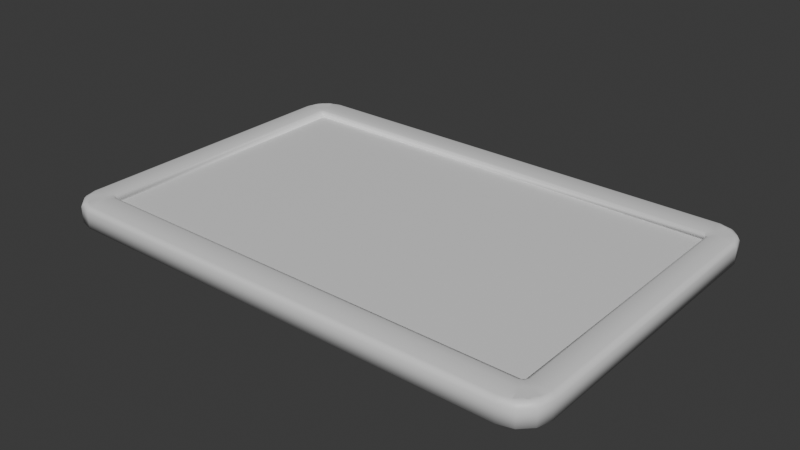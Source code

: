 # Source: Wall_Board.blend  (saved by Blender 5.2.44; exported with 4.5.12 LTS)
import bpy
from mathutils import Matrix  # noqa: F401  (used for matrix-valued properties, if any)

bpy.ops.wm.read_factory_settings(use_empty=True)
scene = bpy.context.scene
scene.name = 'Scene'

# ---- materials (node trees are filled in below, after node groups)
mat_board = bpy.data.materials.new('Board')
mat_paper = bpy.data.materials.new('Paper')

# ---- material node trees
mat_board.use_nodes = True; mat_board.node_tree.nodes.clear()
_N = mat_board.node_tree.nodes; _L = mat_board.node_tree.links
n0 = _N.new('ShaderNodeBsdfPrincipled'); n0.name = 'Principled BSDF'; n0.location = (-200, 100)
n0.inputs[10].default_value = 0.005
n1 = _N.new('ShaderNodeOutputMaterial'); n1.name = 'Material Output'; n1.location = (200, 100)
_L.new(n0.outputs[0], n1.inputs[0])
n1.is_active_output = True
mat_paper.use_nodes = True; mat_paper.node_tree.nodes.clear()
_N = mat_paper.node_tree.nodes; _L = mat_paper.node_tree.links
n0 = _N.new('ShaderNodeBsdfPrincipled'); n0.name = 'Principled BSDF'; n0.location = (-200, 100)
n0.inputs[10].default_value = 0.005
n1 = _N.new('ShaderNodeOutputMaterial'); n1.name = 'Material Output'; n1.location = (200, 100)
_L.new(n0.outputs[0], n1.inputs[0])
n1.is_active_output = True

# ---- world
world_world = bpy.data.worlds.new('World'); scene.world = world_world
world_world.use_nodes = True; world_world.node_tree.nodes.clear()
_N = world_world.node_tree.nodes; _L = world_world.node_tree.links
n0 = _N.new('ShaderNodeOutputWorld'); n0.name = 'World Output'; n0.location = (200, 100)
n1 = _N.new('ShaderNodeBackground'); n1.name = 'Background'; n1.location = (-200, 100)
n1.inputs[0].default_value = (0.05088, 0.05088, 0.05088, 1.0)
_L.new(n1.outputs[0], n0.inputs[0])
n0.is_active_output = True
world_world.color = (0.05088, 0.05088, 0.05088)
world_world.sun_shadow_jitter_overblur = 0.0

# ---- meshes
me_cube_001 = bpy.data.meshes.new('Cube.001')
me_cube_001.from_pydata([(-1.316, -0.8009, 0.02566), (-1.316, 0.8184, 0.02566), (1.333, 0.8184, 0.02566), (1.333, -0.8009, 0.02566), (-1.324, -1.0, -0.06083), (-1.491, -0.8327, -0.06083), (-1.407, -0.9776, -0.06083), (-1.468, -0.9164, -0.06083), (-1.491, 0.8327, -0.06083), (-1.324, 1.0, -0.06083), (-1.468, 0.9164, -0.06083), (-1.407, 0.9776, -0.06083), (1.491, -0.8327, -0.06083), (1.324, -1.0, -0.06083), (1.468, -0.9164, -0.06083), (1.407, -0.9776, -0.06083), (1.324, 1.0, -0.06083), (1.491, 0.8327, -0.06083), (1.407, 0.9776, -0.06083), (1.468, 0.9164, -0.06083), (-1.352, -0.7994, 0.06083), (-1.312, -0.837, 0.06083), (-1.319, -0.8044, 0.03393), (-1.34, -0.8259, 0.06083), (-1.328, -0.8133, 0.0563), (-1.316, -0.8161, 0.05295), (-1.331, -0.8019, 0.05295), (-1.352, 0.7994, 0.06083), (-1.319, 0.8148, 0.03393), (-1.312, 0.837, 0.06083), (-1.331, 0.8071, 0.05295), (-1.328, 0.8155, 0.0563), (-1.316, 0.8192, 0.05295), (-1.34, 0.8259, 0.06083), (1.312, 0.837, 0.06083), (1.329, 0.8148, 0.03393), (1.352, 0.7994, 0.06083), (1.321, 0.8192, 0.05295), (1.33, 0.8155, 0.0563), (1.334, 0.8071, 0.05295), (1.34, 0.8259, 0.06083), (1.352, -0.7994, 0.06083), (1.329, -0.8044, 0.03393), (1.312, -0.837, 0.06083), (1.334, -0.8019, 0.05295), (1.33, -0.8133, 0.0563), (1.321, -0.8161, 0.05295), (1.34, -0.8259, 0.06083), (-1.463, -0.8137, 0.06083), (-1.491, -0.8327, 0.03346), (-1.451, -0.877, 0.06083), (-1.483, -0.8232, 0.05281), (-1.476, -0.8381, 0.05622), (-1.476, -0.8563, 0.05281), (-1.46, -0.8386, 0.06083), (-1.324, -1.0, 0.03346), (-1.306, -0.9726, 0.06083), (-1.372, -0.9586, 0.06083), (-1.315, -0.992, 0.05281), (-1.33, -0.9854, 0.05622), (-1.331, -0.9685, 0.06083), (-1.349, -0.9848, 0.05281), (-1.389, -0.8417, 0.06083), (-1.45, -0.8772, 0.06083), (-1.422, -0.9242, 0.06083), (-1.373, -0.9562, 0.06083), (-1.349, -0.8788, 0.06083), (-1.41, -0.8563, 0.06083), (-1.389, -0.8847, 0.06083), (-1.427, -0.8968, 0.06083), (-1.397, -0.9279, 0.06083), (-1.359, -0.9049, 0.06083), (-1.365, -0.857, 0.06083), (-1.468, -0.9164, 0.03346), (-1.422, -0.9242, 0.06083), (-1.451, -0.8773, 0.06083), (-1.449, -0.9243, 0.05281), (-1.455, -0.9097, 0.05622), (-1.439, -0.9014, 0.06083), (-1.465, -0.8983, 0.05281), (-1.407, -0.9776, 0.03346), (-1.374, -0.9581, 0.06083), (-1.422, -0.9242, 0.06083), (-1.392, -0.9733, 0.05281), (-1.403, -0.9621, 0.05622), (-1.396, -0.9461, 0.06083), (-1.418, -0.9549, 0.05281), (-1.306, 0.9726, 0.06083), (-1.324, 1.0, 0.03346), (-1.372, 0.9586, 0.06083), (-1.315, 0.992, 0.05281), (-1.33, 0.9854, 0.05622), (-1.349, 0.9848, 0.05281), (-1.331, 0.9685, 0.06083), (-1.491, 0.8327, 0.03346), (-1.463, 0.8137, 0.06083), (-1.451, 0.877, 0.06083), (-1.483, 0.8232, 0.05281), (-1.476, 0.8381, 0.05622), (-1.46, 0.8386, 0.06083), (-1.476, 0.8563, 0.05281), (-1.349, 0.8788, 0.06083), (-1.373, 0.9562, 0.06083), (-1.422, 0.9242, 0.06083), (-1.45, 0.8772, 0.06083), (-1.389, 0.8417, 0.06083), (-1.359, 0.9049, 0.06083), (-1.389, 0.8847, 0.06083), (-1.397, 0.9279, 0.06083), (-1.427, 0.8968, 0.06083), (-1.41, 0.8563, 0.06083), (-1.365, 0.857, 0.06083), (-1.407, 0.9776, 0.03346), (-1.422, 0.9242, 0.06083), (-1.374, 0.9581, 0.06083), (-1.418, 0.9549, 0.05281), (-1.403, 0.9621, 0.05622), (-1.396, 0.9461, 0.06083), (-1.392, 0.9733, 0.05281), (-1.468, 0.9164, 0.03346), (-1.451, 0.8773, 0.06083), (-1.422, 0.9242, 0.06083), (-1.465, 0.8983, 0.05281), (-1.455, 0.9097, 0.05622), (-1.439, 0.9014, 0.06083), (-1.449, 0.9243, 0.05281), (1.306, -0.9726, 0.06083), (1.324, -1.0, 0.03346), (1.372, -0.9586, 0.06083), (1.315, -0.992, 0.05281), (1.33, -0.9854, 0.05622), (1.349, -0.9848, 0.05281), (1.331, -0.9685, 0.06083), (1.491, -0.8327, 0.03346), (1.463, -0.8137, 0.06083), (1.451, -0.877, 0.06083), (1.483, -0.8232, 0.05281), (1.476, -0.8381, 0.05622), (1.46, -0.8386, 0.06083), (1.476, -0.8563, 0.05281), (1.349, -0.8788, 0.06083), (1.373, -0.9562, 0.06083), (1.422, -0.9242, 0.06083), (1.45, -0.8772, 0.06083), (1.389, -0.8417, 0.06083), (1.359, -0.9049, 0.06083), (1.389, -0.8847, 0.06083), (1.397, -0.9279, 0.06083), (1.427, -0.8968, 0.06083), (1.41, -0.8563, 0.06083), (1.365, -0.857, 0.06083), (1.407, -0.9776, 0.03346), (1.422, -0.9242, 0.06083), (1.374, -0.9581, 0.06083), (1.418, -0.9549, 0.05281), (1.403, -0.9621, 0.05622), (1.396, -0.9461, 0.06083), (1.392, -0.9733, 0.05281), (1.468, -0.9164, 0.03346), (1.451, -0.8773, 0.06083), (1.422, -0.9242, 0.06083), (1.465, -0.8983, 0.05281), (1.455, -0.9097, 0.05622), (1.439, -0.9014, 0.06083), (1.449, -0.9243, 0.05281), (1.463, 0.8137, 0.06083), (1.491, 0.8327, 0.03346), (1.451, 0.877, 0.06083), (1.483, 0.8232, 0.05281), (1.476, 0.8381, 0.05622), (1.476, 0.8563, 0.05281), (1.46, 0.8386, 0.06083), (1.324, 1.0, 0.03346), (1.306, 0.9726, 0.06083), (1.372, 0.9586, 0.06083), (1.315, 0.992, 0.05281), (1.33, 0.9854, 0.05622), (1.331, 0.9685, 0.06083), (1.349, 0.9848, 0.05281), (1.389, 0.8417, 0.06083), (1.45, 0.8772, 0.06083), (1.422, 0.9242, 0.06083), (1.373, 0.9562, 0.06083), (1.349, 0.8788, 0.06083), (1.41, 0.8563, 0.06083), (1.389, 0.8847, 0.06083), (1.427, 0.8968, 0.06083), (1.397, 0.9279, 0.06083), (1.359, 0.9049, 0.06083), (1.365, 0.857, 0.06083), (1.468, 0.9164, 0.03346), (1.422, 0.9242, 0.06083), (1.451, 0.8773, 0.06083), (1.449, 0.9243, 0.05281), (1.455, 0.9097, 0.05622), (1.439, 0.9014, 0.06083), (1.465, 0.8983, 0.05281), (1.407, 0.9776, 0.03346), (1.374, 0.9581, 0.06083), (1.422, 0.9242, 0.06083), (1.392, 0.9733, 0.05281), (1.403, 0.9621, 0.05622), (1.396, 0.9461, 0.06083), (1.418, 0.9549, 0.05281)], [], [(2, 1, 0, 3), (8, 10, 11, 9, 16, 18, 19, 17, 12, 14, 15, 13, 4, 6, 7, 5), (20, 23, 24, 26), (21, 25, 24, 23), (22, 26, 24, 25), (27, 30, 31, 33), (28, 32, 31, 30), (29, 33, 31, 32), (34, 37, 38, 40), (35, 39, 38, 37), (36, 40, 38, 39), (41, 44, 45, 47), (42, 46, 45, 44), (43, 47, 45, 46), (48, 51, 52, 54), (49, 53, 52, 51), (50, 54, 52, 53), (55, 58, 59, 61), (56, 60, 59, 58), (57, 61, 59, 60), (62, 67, 68, 72), (63, 69, 68, 67), (64, 70, 68, 69), (65, 71, 68, 70), (66, 72, 68, 71), (73, 76, 77, 79), (74, 78, 77, 76), (75, 79, 77, 78), (80, 83, 84, 86), (81, 85, 84, 83), (82, 86, 84, 85), (87, 90, 91, 93), (88, 92, 91, 90), (89, 93, 91, 92), (94, 97, 98, 100), (95, 99, 98, 97), (96, 100, 98, 99), (101, 106, 107, 111), (102, 108, 107, 106), (103, 109, 107, 108), (104, 110, 107, 109), (105, 111, 107, 110), (112, 115, 116, 118), (113, 117, 116, 115), (114, 118, 116, 117), (119, 122, 123, 125), (120, 124, 123, 122), (121, 125, 123, 124), (126, 129, 130, 132), (127, 131, 130, 129), (128, 132, 130, 131), (133, 136, 137, 139), (134, 138, 137, 136), (135, 139, 137, 138), (140, 145, 146, 150), (141, 147, 146, 145), (142, 148, 146, 147), (143, 149, 146, 148), (144, 150, 146, 149), (151, 154, 155, 157), (152, 156, 155, 154), (153, 157, 155, 156), (158, 161, 162, 164), (159, 163, 162, 161), (160, 164, 162, 163), (165, 168, 169, 171), (166, 170, 169, 168), (167, 171, 169, 170), (172, 175, 176, 178), (173, 177, 176, 175), (174, 178, 176, 177), (179, 184, 185, 189), (180, 186, 185, 184), (181, 187, 185, 186), (182, 188, 185, 187), (183, 189, 185, 188), (190, 193, 194, 196), (191, 195, 194, 193), (192, 196, 194, 195), (197, 200, 201, 203), (198, 202, 201, 200), (199, 203, 201, 202), (22, 28, 30, 26), (26, 30, 27, 20), (28, 35, 37, 32), (32, 37, 34, 29), (35, 42, 44, 39), (39, 44, 41, 36), (42, 22, 25, 46), (46, 25, 21, 43), (62, 48, 54, 67), (67, 54, 50, 63), (49, 73, 79, 53), (53, 79, 75, 50), (73, 80, 86, 76), (76, 86, 82, 74), (80, 55, 61, 83), (83, 61, 57, 81), (56, 66, 71, 60), (60, 71, 65, 57), (63, 75, 78, 69), (69, 78, 74, 64), (64, 82, 85, 70), (70, 85, 81, 65), (101, 87, 93, 106), (106, 93, 89, 102), (88, 112, 118, 92), (92, 118, 114, 89), (112, 119, 125, 115), (115, 125, 121, 113), (119, 94, 100, 122), (122, 100, 96, 120), (95, 105, 110, 99), (99, 110, 104, 96), (102, 114, 117, 108), (108, 117, 113, 103), (103, 121, 124, 109), (109, 124, 120, 104), (140, 126, 132, 145), (145, 132, 128, 141), (127, 151, 157, 131), (131, 157, 153, 128), (151, 158, 164, 154), (154, 164, 160, 152), (158, 133, 139, 161), (161, 139, 135, 159), (134, 144, 149, 138), (138, 149, 143, 135), (141, 153, 156, 147), (147, 156, 152, 142), (142, 160, 163, 148), (148, 163, 159, 143), (179, 165, 171, 184), (184, 171, 167, 180), (166, 190, 196, 170), (170, 196, 192, 167), (190, 197, 203, 193), (193, 203, 199, 191), (197, 172, 178, 200), (200, 178, 174, 198), (173, 183, 188, 177), (177, 188, 182, 174), (180, 192, 195, 186), (186, 195, 191, 181), (181, 199, 202, 187), (187, 202, 198, 182), (48, 95, 97, 51), (51, 97, 94, 49), (126, 56, 58, 129), (129, 58, 55, 127), (20, 62, 72, 23), (23, 72, 66, 21), (144, 41, 47, 150), (150, 47, 43, 140), (29, 101, 111, 33), (33, 111, 105, 27), (87, 173, 175, 90), (90, 175, 172, 88), (36, 179, 189, 40), (40, 189, 183, 34), (165, 134, 136, 168), (168, 136, 133, 166), (105, 95, 48, 62, 20, 27), (22, 42, 3, 0), (28, 22, 0, 1), (66, 56, 126, 140, 43, 21), (183, 173, 87, 101, 29, 34), (35, 28, 1, 2), (144, 134, 165, 179, 36, 41), (42, 35, 2, 3), (50, 75, 63), (7, 73, 49, 5), (5, 49, 94, 8), (4, 55, 80, 6), (81, 57, 65), (13, 127, 55, 4), (74, 82, 64), (6, 80, 73, 7), (89, 114, 102), (88, 9, 11, 112), (9, 88, 172, 16), (119, 10, 8, 94), (120, 96, 104), (113, 121, 103), (112, 11, 10, 119), (128, 153, 141), (127, 13, 15, 151), (158, 14, 12, 133), (159, 135, 143), (17, 166, 133, 12), (152, 160, 142), (151, 15, 14, 158), (167, 192, 180), (166, 17, 19, 190), (197, 18, 16, 172), (198, 174, 182), (191, 199, 181), (190, 19, 18, 197)])
me_cube_001.polygons.foreach_set('use_smooth', [0, 0, 1, 1, 1, 1, 1, 1, 1, 1, 1, 1, 1, 1, 1, 1, 1, 1, 1, 1, 1, 1, 1, 1, 1, 1, 1, 1, 1, 1, 1, 1, 1, 1, 1, 1, 1, 1, 1, 1, 1, 1, 1, 1, 1, 1, 1, 1, 1, 1, 1, 1, 1, 1, 1, 1, 1, 1, 1, 1, 1, 1, 1, 1, 1, 1, 1, 1, 1, 1, 1, 1, 1, 1, 1, 1, 1, 1, 1, 1, 1, 1, 1, 1, 1, 1, 1, 1, 1, 1, 1, 1, 1, 1, 1, 1, 1, 1, 1, 1, 1, 1, 1, 1, 1, 1, 1, 1, 1, 1, 1, 1, 1, 1, 1, 1, 1, 1, 1, 1, 1, 1, 1, 1, 1, 1, 1, 1, 1, 1, 1, 1, 1, 1, 1, 1, 1, 1, 1, 1, 1, 1, 1, 1, 1, 1, 1, 1, 1, 1, 1, 1, 1, 1, 1, 1, 1, 1, 1, 1, 1, 1, 1, 1, 1, 1, 1, 1, 1, 1, 1, 1, 1, 1, 1, 1, 1, 1, 1, 1, 1, 1, 1, 1, 1, 1, 1, 1, 1, 1, 1, 1, 1, 1, 1, 1, 1, 1])
me_cube_001.polygons.foreach_set('material_index', [1, 0, 0, 0, 0, 0, 0, 0, 0, 0, 0, 0, 0, 0, 0, 0, 0, 0, 0, 0, 0, 0, 0, 0, 0, 0, 0, 0, 0, 0, 0, 0, 0, 0, 0, 0, 0, 0, 0, 0, 0, 0, 0, 0, 0, 0, 0, 0, 0, 0, 0, 0, 0, 0, 0, 0, 0, 0, 0, 0, 0, 0, 0, 0, 0, 0, 0, 0, 0, 0, 0, 0, 0, 0, 0, 0, 0, 0, 0, 0, 0, 0, 0, 0, 0, 0, 0, 0, 0, 0, 0, 0, 0, 0, 0, 0, 0, 0, 0, 0, 0, 0, 0, 0, 0, 0, 0, 0, 0, 0, 0, 0, 0, 0, 0, 0, 0, 0, 0, 0, 0, 0, 0, 0, 0, 0, 0, 0, 0, 0, 0, 0, 0, 0, 0, 0, 0, 0, 0, 0, 0, 0, 0, 0, 0, 0, 0, 0, 0, 0, 0, 0, 0, 0, 0, 0, 0, 0, 0, 0, 0, 0, 0, 0, 0, 0, 0, 0, 0, 0, 0, 0, 0, 0, 0, 0, 0, 0, 0, 0, 0, 0, 0, 0, 0, 0, 0, 0, 0, 0, 0, 0, 0, 0, 0, 0, 0, 0])
_uv = me_cube_001.uv_layers.new(name='UVMap')
_uv.uv.foreach_set('vector', [0.9424, 5.487e-07, 0.9424, 0.4455, 0.6701, 0.4455, 0.6701, -7.675e-08, 0.3083, 2.327e-08, 0.3223, 0.00377, 0.3326, 0.01407, 0.3364, 0.02814, 0.3364, 0.4734, 0.3326, 0.4874, 0.3223, 0.4977, 0.3083, 0.5015, 0.02814, 0.5015, 0.01407, 0.4977, 0.00377, 0.4874, 4.364e-09, 0.4734, 3.798e-08, 0.02814, 0.00377, 0.01407, 0.01407, 0.00377, 0.02814, 2.124e-09, 0.5061, 0.9304, 0.4999, 0.9329, 0.4999, 0.9288, 0.5023, 0.9275, 0.4935, 0.9301, 0.4975, 0.9273, 0.4999, 0.9288, 0.4999, 0.9329, 0.6302, 0.2523, 0.6316, 0.2474, 0.634, 0.2483, 0.6351, 0.2507, 0.766, 0.6706, 0.7638, 0.6659, 0.7647, 0.664, 0.7684, 0.6643, 0.924, 0.4536, 0.9264, 0.45, 0.929, 0.4513, 0.9291, 0.4523, 0.7656, 0.658, 0.7684, 0.6643, 0.7647, 0.664, 0.7633, 0.6615, 0.3391, 0.2314, 0.3348, 0.2329, 0.3327, 0.232, 0.3327, 0.2286, 0.4935, 0.02299, 0.4959, 0.01905, 0.497, 0.01931, 0.4979, 0.0214, 0.3265, 0.2311, 0.3327, 0.2286, 0.3327, 0.232, 0.3307, 0.2327, 0.06661, 0.4909, 0.06911, 0.4943, 0.06791, 0.4968, 0.06418, 0.4972, 0.4998, 0.01964, 0.5004, 0.01457, 0.5019, 0.01452, 0.5034, 0.01692, 0.06696, 0.5035, 0.06418, 0.4972, 0.06791, 0.4968, 0.06894, 0.4987, 0.5219, 0.9509, 0.5235, 0.9556, 0.5201, 0.957, 0.5172, 0.9543, 0.5001, 0.04166, 0.5002, 0.03477, 0.5036, 0.03714, 0.5051, 0.04004, 0.5095, 0.9591, 0.5172, 0.9543, 0.5201, 0.957, 0.517, 0.9599, 0.9208, 0.5018, 0.9224, 0.4974, 0.9253, 0.4995, 0.9279, 0.5032, 0.4705, 0.9511, 0.4752, 0.9546, 0.4723, 0.9571, 0.4688, 0.9557, 0.4836, 0.9597, 0.4756, 0.9602, 0.4723, 0.9571, 0.4752, 0.9546, 0.5052, 0.9433, 0.5064, 0.9492, 0.4982, 0.9503, 0.4989, 0.942, 0.5094, 0.9591, 0.5024, 0.9584, 0.4982, 0.9503, 0.5064, 0.9492, 0.4972, 0.9621, 0.4925, 0.9586, 0.4982, 0.9503, 0.5024, 0.9584, 0.4841, 0.9594, 0.4901, 0.9487, 0.4982, 0.9503, 0.4925, 0.9586, 0.4927, 0.9428, 0.4989, 0.942, 0.4982, 0.9503, 0.4901, 0.9487, 0.4881, 0.0284, 0.4909, 0.02405, 0.4935, 0.0258, 0.4942, 0.02812, 0.4972, 0.9621, 0.5037, 0.9612, 0.5049, 0.9651, 0.5016, 0.9666, 0.5095, 0.9591, 0.5084, 0.9649, 0.5049, 0.9651, 0.5037, 0.9612, 0.9341, 0.5158, 0.9347, 0.5103, 0.9368, 0.5117, 0.9386, 0.5149, 0.4839, 0.9598, 0.4894, 0.9614, 0.488, 0.9652, 0.4844, 0.9652, 0.4972, 0.9621, 0.4916, 0.9666, 0.488, 0.9652, 0.4894, 0.9614, 0.7867, 0.6349, 0.7913, 0.6332, 0.7927, 0.6368, 0.7901, 0.6397, 0.4043, 0.125, 0.4068, 0.1197, 0.4092, 0.1217, 0.4093, 0.1237, 0.7952, 0.648, 0.7901, 0.6397, 0.7927, 0.6368, 0.7957, 0.64, 0.7646, 0.3084, 0.7666, 0.3038, 0.7698, 0.3056, 0.7722, 0.3091, 0.7865, 0.6864, 0.7899, 0.6817, 0.7925, 0.6845, 0.7911, 0.688, 0.7947, 0.674, 0.7955, 0.6815, 0.7925, 0.6845, 0.7899, 0.6817, 0.7783, 0.6571, 0.7843, 0.6545, 0.7858, 0.6627, 0.7775, 0.6634, 0.795, 0.6486, 0.7941, 0.6569, 0.7858, 0.6627, 0.7843, 0.6545, 0.7977, 0.6616, 0.794, 0.6669, 0.7858, 0.6627, 0.7941, 0.6569, 0.7946, 0.6739, 0.7848, 0.6708, 0.7858, 0.6627, 0.794, 0.6669, 0.7789, 0.6697, 0.7775, 0.6634, 0.7858, 0.6627, 0.7848, 0.6708, 0.7923, 0.3322, 0.7911, 0.3253, 0.7936, 0.326, 0.7955, 0.3284, 0.7977, 0.6616, 0.797, 0.6538, 0.8008, 0.6525, 0.8021, 0.6561, 0.7954, 0.6483, 0.8008, 0.6488, 0.8008, 0.6525, 0.797, 0.6538, 0.7792, 0.322, 0.7795, 0.3159, 0.7824, 0.3172, 0.7845, 0.3202, 0.7947, 0.6739, 0.7968, 0.6682, 0.8006, 0.6693, 0.8004, 0.6729, 0.7977, 0.6616, 0.8021, 0.6661, 0.8006, 0.6693, 0.7968, 0.6682, 0.04591, 0.5266, 0.04133, 0.5283, 0.03989, 0.5247, 0.04247, 0.5218, 0.4905, 0.07153, 0.4892, 0.06445, 0.4929, 0.06702, 0.495, 0.06997, 0.03739, 0.5135, 0.04247, 0.5218, 0.03989, 0.5247, 0.03686, 0.5215, 0.9393, 0.6606, 0.9402, 0.6555, 0.9421, 0.6554, 0.9441, 0.6575, 0.04613, 0.4751, 0.04269, 0.4798, 0.04005, 0.477, 0.04144, 0.4735, 0.03793, 0.4875, 0.03713, 0.48, 0.04005, 0.477, 0.04269, 0.4798, 0.05424, 0.5044, 0.04832, 0.507, 0.04678, 0.4988, 0.05505, 0.4981, 0.0376, 0.5129, 0.03845, 0.5046, 0.04678, 0.4988, 0.04832, 0.507, 0.03494, 0.4999, 0.03862, 0.4946, 0.04678, 0.4988, 0.03845, 0.5046, 0.03797, 0.4876, 0.04783, 0.4907, 0.04678, 0.4988, 0.03862, 0.4946, 0.0537, 0.4918, 0.05505, 0.4981, 0.04678, 0.4988, 0.04783, 0.4907, 0.4766, 0.05831, 0.4775, 0.05371, 0.4807, 0.05554, 0.4821, 0.05771, 0.03494, 0.4999, 0.0356, 0.5076, 0.03182, 0.509, 0.03049, 0.5054, 0.0372, 0.5132, 0.03179, 0.5127, 0.03182, 0.509, 0.0356, 0.5076, 0.02864, 0.491, 0.03214, 0.4886, 0.03196, 0.4922, 0.03049, 0.4954, 0.03789, 0.4876, 0.0358, 0.4933, 0.03196, 0.4922, 0.03214, 0.4886, 0.03494, 0.4999, 0.03049, 0.4954, 0.03196, 0.4922, 0.0358, 0.4933, 0.3107, 0.2106, 0.3091, 0.2059, 0.3125, 0.2045, 0.3153, 0.2071, 0.7077, 0.5149, 0.706, 0.5077, 0.709, 0.5088, 0.7112, 0.5115, 0.3231, 0.2024, 0.3153, 0.2071, 0.3125, 0.2045, 0.3155, 0.2016, 0.6678, 0.478, 0.671, 0.4743, 0.674, 0.4764, 0.6755, 0.4796, 0.3621, 0.2104, 0.3573, 0.2069, 0.3603, 0.2044, 0.3638, 0.2058, 0.349, 0.2018, 0.357, 0.2013, 0.3603, 0.2044, 0.3573, 0.2069, 0.3274, 0.2182, 0.3262, 0.2123, 0.3344, 0.2112, 0.3337, 0.2195, 0.3231, 0.2024, 0.3302, 0.2031, 0.3344, 0.2112, 0.3262, 0.2123, 0.3354, 0.1994, 0.3401, 0.2029, 0.3344, 0.2112, 0.3302, 0.2031, 0.3485, 0.2021, 0.3425, 0.2128, 0.3344, 0.2112, 0.3401, 0.2029, 0.3399, 0.2187, 0.3337, 0.2195, 0.3344, 0.2112, 0.3425, 0.2128, 0.6939, 0.5046, 0.6938, 0.4982, 0.6969, 0.4996, 0.699, 0.5025, 0.3354, 0.1994, 0.3288, 0.2003, 0.3277, 0.1964, 0.331, 0.1949, 0.3231, 0.2023, 0.3242, 0.1966, 0.3277, 0.1964, 0.3288, 0.2003, 0.6792, 0.4911, 0.6813, 0.4863, 0.6845, 0.4882, 0.6865, 0.4914, 0.3487, 0.2017, 0.3432, 0.2001, 0.3446, 0.1963, 0.3482, 0.1963, 0.3354, 0.1994, 0.3409, 0.1949, 0.3446, 0.1963, 0.3432, 0.2001, 0.6302, 0.2523, 0.4041, 0.112, 0.407, 0.108, 0.6316, 0.2474, 0.5023, 0.9275, 0.7638, 0.6659, 0.766, 0.6706, 0.5061, 0.9304, 0.924, 0.4536, 0.4935, 0.02299, 0.4979, 0.0214, 0.9264, 0.45, 0.7633, 0.6615, 0.3348, 0.2329, 0.3391, 0.2314, 0.7656, 0.658, 0.7585, 0.2775, 0.4998, 0.01964, 0.5034, 0.01692, 0.7605, 0.2731, 0.3307, 0.2327, 0.06911, 0.4943, 0.06661, 0.4909, 0.3265, 0.2311, 0.896, 0.6039, 0.6302, 0.2523, 0.6351, 0.2507, 0.8997, 0.6006, 0.06894, 0.4987, 0.4975, 0.9273, 0.4935, 0.9301, 0.06696, 0.5035, 0.5052, 0.9433, 0.5219, 0.9509, 0.5172, 0.9543, 0.5064, 0.9492, 0.5064, 0.9492, 0.5172, 0.9543, 0.5095, 0.9591, 0.5094, 0.9591, 0.5001, 0.04166, 0.4881, 0.0284, 0.4942, 0.02812, 0.5002, 0.03477, 0.517, 0.9599, 0.5084, 0.9649, 0.5095, 0.9591, 0.5095, 0.9591, 0.943, 0.5268, 0.9341, 0.5158, 0.9386, 0.5149, 0.9431, 0.5204, 0.5016, 0.9666, 0.4916, 0.9666, 0.4972, 0.9621, 0.4972, 0.9621, 0.9341, 0.5158, 0.9208, 0.5018, 0.9279, 0.5032, 0.9347, 0.5103, 0.4844, 0.9652, 0.4756, 0.9602, 0.4836, 0.9597, 0.4839, 0.9598, 0.4705, 0.9511, 0.4927, 0.9428, 0.4901, 0.9487, 0.4752, 0.9546, 0.4752, 0.9546, 0.4901, 0.9487, 0.4841, 0.9594, 0.4836, 0.9597, 0.5094, 0.9591, 0.5095, 0.9591, 0.5037, 0.9612, 0.5024, 0.9584, 0.5024, 0.9584, 0.5037, 0.9612, 0.4972, 0.9621, 0.4972, 0.9621, 0.4972, 0.9621, 0.4972, 0.9621, 0.4894, 0.9614, 0.4925, 0.9586, 0.4925, 0.9586, 0.4894, 0.9614, 0.4839, 0.9598, 0.4841, 0.9594, 0.7783, 0.6571, 0.7867, 0.6349, 0.7901, 0.6397, 0.7843, 0.6545, 0.7843, 0.6545, 0.7901, 0.6397, 0.7952, 0.648, 0.795, 0.6486, 0.4043, 0.125, 0.3991, 0.1159, 0.4042, 0.115, 0.4068, 0.1197, 0.7957, 0.64, 0.8008, 0.6488, 0.7954, 0.6483, 0.7952, 0.648, 0.7923, 0.3322, 0.7792, 0.322, 0.7845, 0.3202, 0.7911, 0.3253, 0.8021, 0.6561, 0.8021, 0.6661, 0.7977, 0.6616, 0.7977, 0.6616, 0.7792, 0.322, 0.7646, 0.3084, 0.7722, 0.3091, 0.7795, 0.3159, 0.8004, 0.6729, 0.7955, 0.6815, 0.7947, 0.674, 0.7947, 0.6739, 0.7865, 0.6864, 0.7789, 0.6697, 0.7848, 0.6708, 0.7899, 0.6817, 0.7899, 0.6817, 0.7848, 0.6708, 0.7946, 0.6739, 0.7947, 0.674, 0.795, 0.6486, 0.7954, 0.6483, 0.797, 0.6538, 0.7941, 0.6569, 0.7941, 0.6569, 0.797, 0.6538, 0.7977, 0.6616, 0.7977, 0.6616, 0.7977, 0.6616, 0.7977, 0.6616, 0.7968, 0.6682, 0.794, 0.6669, 0.794, 0.6669, 0.7968, 0.6682, 0.7947, 0.6739, 0.7946, 0.6739, 0.05424, 0.5044, 0.04591, 0.5266, 0.04247, 0.5218, 0.04832, 0.507, 0.04832, 0.507, 0.04247, 0.5218, 0.03739, 0.5135, 0.0376, 0.5129, 0.4905, 0.07153, 0.4766, 0.05831, 0.4821, 0.05771, 0.4892, 0.06445, 0.03686, 0.5215, 0.03179, 0.5127, 0.0372, 0.5132, 0.03739, 0.5135, 0.4766, 0.05831, 0.4656, 0.04937, 0.472, 0.04925, 0.4775, 0.05371, 0.03049, 0.5054, 0.03049, 0.4954, 0.03494, 0.4999, 0.03494, 0.4999, 0.9487, 0.6649, 0.9393, 0.6606, 0.9441, 0.6575, 0.9488, 0.6597, 0.03214, 0.4886, 0.03713, 0.48, 0.03793, 0.4875, 0.03789, 0.4876, 0.04613, 0.4751, 0.0537, 0.4918, 0.04783, 0.4907, 0.04269, 0.4798, 0.04269, 0.4798, 0.04783, 0.4907, 0.03797, 0.4876, 0.03793, 0.4875, 0.0376, 0.5129, 0.0372, 0.5132, 0.0356, 0.5076, 0.03845, 0.5046, 0.03845, 0.5046, 0.0356, 0.5076, 0.03494, 0.4999, 0.03494, 0.4999, 0.03494, 0.4999, 0.03494, 0.4999, 0.0358, 0.4933, 0.03862, 0.4946, 0.03862, 0.4946, 0.0358, 0.4933, 0.03789, 0.4876, 0.03797, 0.4876, 0.3274, 0.2182, 0.3107, 0.2106, 0.3153, 0.2071, 0.3262, 0.2123, 0.3262, 0.2123, 0.3153, 0.2071, 0.3231, 0.2024, 0.3231, 0.2024, 0.7077, 0.5149, 0.6939, 0.5046, 0.699, 0.5025, 0.706, 0.5077, 0.3155, 0.2016, 0.3242, 0.1966, 0.3231, 0.2023, 0.3231, 0.2024, 0.6939, 0.5046, 0.6792, 0.4911, 0.6865, 0.4914, 0.6938, 0.4982, 0.331, 0.1949, 0.3409, 0.1949, 0.3354, 0.1994, 0.3354, 0.1994, 0.6792, 0.4911, 0.6678, 0.478, 0.6755, 0.4796, 0.6813, 0.4863, 0.3482, 0.1963, 0.357, 0.2013, 0.349, 0.2018, 0.3487, 0.2017, 0.3621, 0.2104, 0.3399, 0.2187, 0.3425, 0.2128, 0.3573, 0.2069, 0.3573, 0.2069, 0.3425, 0.2128, 0.3485, 0.2021, 0.349, 0.2018, 0.3231, 0.2024, 0.3231, 0.2023, 0.3288, 0.2003, 0.3302, 0.2031, 0.3302, 0.2031, 0.3288, 0.2003, 0.3354, 0.1994, 0.3354, 0.1994, 0.3354, 0.1994, 0.3354, 0.1994, 0.3432, 0.2001, 0.3401, 0.2029, 0.3401, 0.2029, 0.3432, 0.2001, 0.3487, 0.2017, 0.3485, 0.2021, 0.5219, 0.9509, 0.7865, 0.6864, 0.7911, 0.688, 0.5235, 0.9556, 0.5051, 0.04004, 0.7666, 0.3038, 0.7646, 0.3084, 0.5001, 0.04166, 0.04591, 0.5266, 0.4705, 0.9511, 0.4688, 0.9557, 0.04133, 0.5283, 0.495, 0.06997, 0.9224, 0.4974, 0.9208, 0.5018, 0.4905, 0.07153, 0.5061, 0.9304, 0.5052, 0.9433, 0.4989, 0.942, 0.4999, 0.9329, 0.4999, 0.9329, 0.4989, 0.942, 0.4927, 0.9428, 0.4935, 0.9301, 0.0537, 0.4918, 0.06661, 0.4909, 0.06418, 0.4972, 0.05505, 0.4981, 0.05505, 0.4981, 0.06418, 0.4972, 0.06696, 0.5035, 0.05424, 0.5044, 0.7656, 0.658, 0.7783, 0.6571, 0.7775, 0.6634, 0.7684, 0.6643, 0.7684, 0.6643, 0.7775, 0.6634, 0.7789, 0.6697, 0.766, 0.6706, 0.7867, 0.6349, 0.3621, 0.2104, 0.3638, 0.2058, 0.7913, 0.6332, 0.4093, 0.1237, 0.671, 0.4743, 0.6678, 0.478, 0.4043, 0.125, 0.3265, 0.2311, 0.3274, 0.2182, 0.3337, 0.2195, 0.3327, 0.2286, 0.3327, 0.2286, 0.3337, 0.2195, 0.3399, 0.2187, 0.3391, 0.2314, 0.3107, 0.2106, 0.04613, 0.4751, 0.04144, 0.4735, 0.3091, 0.2059, 0.7112, 0.5115, 0.9402, 0.6555, 0.9393, 0.6606, 0.7077, 0.5149, 0.7789, 0.6697, 0.7865, 0.6864, 0.5219, 0.9509, 0.5052, 0.9433, 0.5061, 0.9304, 0.766, 0.6706, 0.6302, 0.2523, 0.896, 0.6039, 0.8946, 0.6054, 0.6288, 0.2538, 0.4041, 0.112, 0.6302, 0.2523, 0.6288, 0.2538, 0.4027, 0.1136, 0.4927, 0.9428, 0.4705, 0.9511, 0.04591, 0.5266, 0.05424, 0.5044, 0.06696, 0.5035, 0.4935, 0.9301, 0.3399, 0.2187, 0.3621, 0.2104, 0.7867, 0.6349, 0.7783, 0.6571, 0.7656, 0.658, 0.3391, 0.2314, 0.4935, 0.02299, 0.924, 0.4536, 0.9221, 0.4544, 0.4915, 0.02383, 0.0537, 0.4918, 0.04613, 0.4751, 0.3107, 0.2106, 0.3274, 0.2182, 0.3265, 0.2311, 0.06661, 0.4909, 0.4998, 0.01964, 0.7585, 0.2775, 0.758, 0.2794, 0.4993, 0.02159, 0.5095, 0.9591, 0.5095, 0.9591, 0.5094, 0.9591, 0.4733, 0.04393, 0.4881, 0.0284, 0.5001, 0.04166, 0.4854, 0.05719, 0.4854, 0.05719, 0.5001, 0.04166, 0.7646, 0.3084, 0.7499, 0.324, 0.9056, 0.5171, 0.9208, 0.5018, 0.9341, 0.5158, 0.9188, 0.531, 0.4839, 0.9598, 0.4836, 0.9597, 0.4841, 0.9594, 0.4753, 0.08678, 0.4905, 0.07153, 0.9208, 0.5018, 0.9056, 0.5171, 0.7576, 0.2799, 0.7576, 0.2799, 0.7576, 0.2799, 0.9188, 0.531, 0.9341, 0.5158, 0.943, 0.5268, 0.9277, 0.542, 0.7952, 0.648, 0.7954, 0.6483, 0.795, 0.6486, 0.4043, 0.125, 0.3898, 0.1407, 0.3846, 0.1315, 0.3991, 0.1159, 0.3898, 0.1407, 0.4043, 0.125, 0.6678, 0.478, 0.6533, 0.4936, 0.7792, 0.322, 0.7644, 0.3375, 0.7499, 0.324, 0.7646, 0.3084, 0.7947, 0.6739, 0.7947, 0.674, 0.7946, 0.6739, 0.7576, 0.2799, 0.7576, 0.2799, 0.7576, 0.2799, 0.7923, 0.3322, 0.7775, 0.3477, 0.7644, 0.3375, 0.7792, 0.322, 0.03739, 0.5135, 0.0372, 0.5132, 0.0376, 0.5129, 0.4905, 0.07153, 0.4753, 0.08678, 0.4613, 0.07356, 0.4766, 0.05831, 0.9487, 0.6649, 0.9342, 0.6806, 0.9248, 0.6762, 0.9393, 0.6606, 0.03789, 0.4876, 0.03793, 0.4875, 0.03797, 0.4876, 0.6932, 0.5305, 0.7077, 0.5149, 0.9393, 0.6606, 0.9248, 0.6762, 0.7576, 0.2799, 0.7576, 0.2799, 0.7576, 0.2799, 0.4766, 0.05831, 0.4613, 0.07356, 0.4504, 0.06462, 0.4656, 0.04937, 0.3231, 0.2024, 0.3231, 0.2023, 0.3231, 0.2024, 0.7077, 0.5149, 0.6932, 0.5305, 0.6794, 0.5202, 0.6939, 0.5046, 0.6792, 0.4911, 0.6648, 0.5067, 0.6533, 0.4936, 0.6678, 0.478, 0.3487, 0.2017, 0.349, 0.2018, 0.3485, 0.2021, 0.7576, 0.2799, 0.7576, 0.2799, 0.7576, 0.2799, 0.6939, 0.5046, 0.6794, 0.5202, 0.6648, 0.5067, 0.6792, 0.4911])
me_cube_001.materials.append(mat_board)
me_cube_001.materials.append(mat_paper)
me_cube_001.update()

# ---- objects
ob_cube = bpy.data.objects.new('Cube', me_cube_001)

# ---- transforms, parenting, visibility, modifiers, constraints
ob_cube.location = (0.0, 0.0, 0.0)

# ---- collection membership
scene.collection.objects.link(ob_cube)

# ---- scene / render settings (as saved in the file)
scene.frame_start = 1; scene.frame_end = 250; scene.frame_set(1)
scene.render.engine = 'BLENDER_EEVEE_NEXT'
scene.render.bake_bias = 0.0
scene.render.bake_samples = 0
scene.render.compositor_device = 'GPU'
scene.eevee.use_volume_custom_range = False
scene.eevee.fast_gi_thickness_near = 0.1
scene.eevee.fast_gi_thickness_far = 0.0
scene.eevee.ray_tracing_options.screen_trace_thickness = 0.1
bpy.context.view_layer.update()

# ---- added for rendering (the .blend has no active camera and no usable light): camera, sun
cam_auto = bpy.data.cameras.new('AutoCamera')
cam_auto.lens = 50.0
cam_auto.sensor_width = 36.0
cam_auto.clip_end = 1000.0
ob_auto_camera = bpy.data.objects.new('AutoCamera', cam_auto)
scene.collection.objects.link(ob_auto_camera)
ob_auto_camera.location = (3.32371, -3.98845, 2.65897)
ob_auto_camera.rotation_euler = (1.09748, -7.21219e-08, 0.694738)
scene.camera = ob_auto_camera
light_auto_sun = bpy.data.lights.new('AutoSun', 'SUN')
light_auto_sun.energy = 3.0
light_auto_sun.angle = 0.0523599
ob_auto_sun = bpy.data.objects.new('AutoSun', light_auto_sun)
scene.collection.objects.link(ob_auto_sun)
ob_auto_sun.rotation_euler = (0.872665, 0.174533, 0.523599)
bpy.context.view_layer.update()
